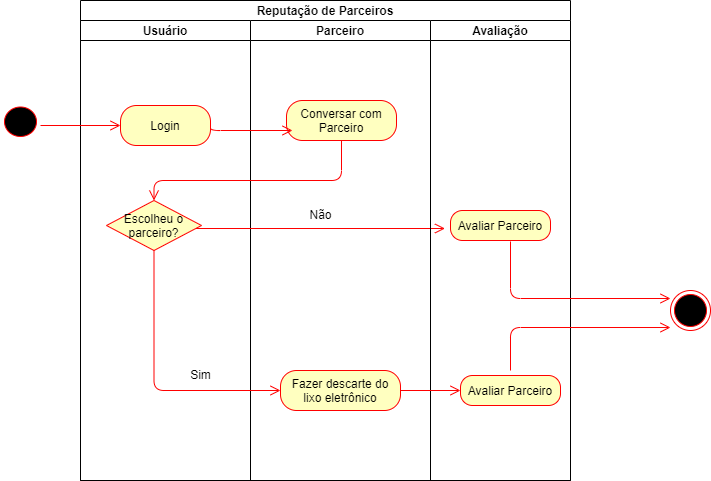

The diagram above was exported from draw.io. Its source (the exported page's mxGraphModel, read from the mxfile embedded in the PNG):
<mxGraphModel dx="862" dy="1679" grid="1" gridSize="10" guides="1" tooltips="1" connect="1" arrows="1" fold="1" page="1" pageScale="1" pageWidth="827" pageHeight="1169" math="0" shadow="0">
  <root>
    <mxCell id="0" />
    <mxCell id="1" parent="0" />
    <mxCell id="-E5_Ngx0kqEZ_hH9NZmM-5" value="Reputação de Parceiros" style="swimlane;childLayout=stackLayout;resizeParent=1;resizeParentMax=0;startSize=20;" parent="1" vertex="1">
      <mxGeometry x="170" y="-20" width="490" height="480" as="geometry" />
    </mxCell>
    <mxCell id="-E5_Ngx0kqEZ_hH9NZmM-6" value="Usuário" style="swimlane;startSize=20;" parent="-E5_Ngx0kqEZ_hH9NZmM-5" vertex="1">
      <mxGeometry y="20" width="170" height="460" as="geometry" />
    </mxCell>
    <mxCell id="-E5_Ngx0kqEZ_hH9NZmM-11" value="&lt;font style=&quot;vertical-align: inherit&quot;&gt;&lt;font style=&quot;vertical-align: inherit&quot;&gt;&lt;font style=&quot;vertical-align: inherit&quot;&gt;&lt;font style=&quot;vertical-align: inherit&quot;&gt;&lt;font style=&quot;vertical-align: inherit&quot;&gt;&lt;font style=&quot;vertical-align: inherit&quot;&gt;Login&lt;/font&gt;&lt;/font&gt;&lt;/font&gt;&lt;/font&gt;&lt;br&gt;&lt;/font&gt;&lt;/font&gt;" style="rounded=1;whiteSpace=wrap;html=1;arcSize=40;fillColor=#FFFFC0;strokeColor=#FF0000;" parent="-E5_Ngx0kqEZ_hH9NZmM-6" vertex="1">
      <mxGeometry x="40" y="85" width="90" height="40" as="geometry" />
    </mxCell>
    <mxCell id="-E5_Ngx0kqEZ_hH9NZmM-17" value="Escolheu o parceiro?" style="rhombus;whiteSpace=wrap;html=1;fillColor=#FFFFC0;strokeColor=#FF0000;" parent="-E5_Ngx0kqEZ_hH9NZmM-6" vertex="1">
      <mxGeometry x="26" y="180" width="95" height="50" as="geometry" />
    </mxCell>
    <mxCell id="-E5_Ngx0kqEZ_hH9NZmM-28" value="&lt;span style=&quot;font-weight: normal&quot;&gt;&lt;font style=&quot;font-size: 12px&quot;&gt;Sim&lt;/font&gt;&lt;/span&gt;" style="text;strokeColor=none;fillColor=none;html=1;fontSize=24;fontStyle=1;verticalAlign=middle;align=center;" parent="-E5_Ngx0kqEZ_hH9NZmM-6" vertex="1">
      <mxGeometry x="70" y="330" width="100" height="40" as="geometry" />
    </mxCell>
    <mxCell id="-E5_Ngx0kqEZ_hH9NZmM-7" value="Parceiro" style="swimlane;startSize=20;" parent="-E5_Ngx0kqEZ_hH9NZmM-5" vertex="1">
      <mxGeometry x="170" y="20" width="180" height="460" as="geometry" />
    </mxCell>
    <mxCell id="-E5_Ngx0kqEZ_hH9NZmM-12" value="Conversar com Parceiro" style="rounded=1;whiteSpace=wrap;html=1;arcSize=40;fontColor=#000000;fillColor=#FFFFC0;strokeColor=#FF0000;" parent="-E5_Ngx0kqEZ_hH9NZmM-7" vertex="1">
      <mxGeometry x="36" y="80" width="110" height="40" as="geometry" />
    </mxCell>
    <mxCell id="-E5_Ngx0kqEZ_hH9NZmM-13" value="" style="edgeStyle=orthogonalEdgeStyle;html=1;verticalAlign=bottom;endArrow=open;endSize=8;strokeColor=#FF0000;entryX=0;entryY=0.5;entryDx=0;entryDy=0;exitX=1;exitY=0.5;exitDx=0;exitDy=0;" parent="-E5_Ngx0kqEZ_hH9NZmM-7" source="-E5_Ngx0kqEZ_hH9NZmM-11" edge="1">
      <mxGeometry relative="1" as="geometry">
        <mxPoint x="42" y="110" as="targetPoint" />
        <mxPoint x="-14" y="110" as="sourcePoint" />
        <Array as="points">
          <mxPoint x="-40" y="110" />
        </Array>
      </mxGeometry>
    </mxCell>
    <mxCell id="-E5_Ngx0kqEZ_hH9NZmM-23" value="&lt;span style=&quot;font-weight: normal&quot;&gt;&lt;font style=&quot;font-size: 12px&quot;&gt;Não&lt;/font&gt;&lt;/span&gt;" style="text;strokeColor=none;fillColor=none;html=1;fontSize=24;fontStyle=1;verticalAlign=middle;align=center;" parent="-E5_Ngx0kqEZ_hH9NZmM-7" vertex="1">
      <mxGeometry x="20" y="170" width="100" height="40" as="geometry" />
    </mxCell>
    <mxCell id="-E5_Ngx0kqEZ_hH9NZmM-27" value="Fazer descarte do lixo eletrônico" style="rounded=1;whiteSpace=wrap;html=1;arcSize=40;fontColor=#000000;fillColor=#FFFFC0;strokeColor=#FF0000;" parent="-E5_Ngx0kqEZ_hH9NZmM-7" vertex="1">
      <mxGeometry x="30" y="350" width="120" height="40" as="geometry" />
    </mxCell>
    <mxCell id="-E5_Ngx0kqEZ_hH9NZmM-22" value="" style="edgeStyle=orthogonalEdgeStyle;html=1;verticalAlign=bottom;endArrow=open;endSize=8;strokeColor=#FF0000;" parent="-E5_Ngx0kqEZ_hH9NZmM-7" edge="1">
      <mxGeometry relative="1" as="geometry">
        <mxPoint x="194.5" y="208" as="targetPoint" />
        <mxPoint x="-54.5" y="208" as="sourcePoint" />
        <Array as="points">
          <mxPoint x="-54.5" y="208" />
        </Array>
      </mxGeometry>
    </mxCell>
    <mxCell id="-E5_Ngx0kqEZ_hH9NZmM-16" value="" style="edgeStyle=orthogonalEdgeStyle;html=1;verticalAlign=bottom;endArrow=open;endSize=8;strokeColor=#FF0000;exitX=0.5;exitY=1;exitDx=0;exitDy=0;entryX=0.5;entryY=0;entryDx=0;entryDy=0;" parent="-E5_Ngx0kqEZ_hH9NZmM-5" source="-E5_Ngx0kqEZ_hH9NZmM-12" target="-E5_Ngx0kqEZ_hH9NZmM-17" edge="1">
      <mxGeometry relative="1" as="geometry">
        <mxPoint x="76" y="190" as="targetPoint" />
        <mxPoint x="256" y="170" as="sourcePoint" />
        <Array as="points">
          <mxPoint x="261" y="180" />
          <mxPoint x="74" y="180" />
        </Array>
      </mxGeometry>
    </mxCell>
    <mxCell id="-E5_Ngx0kqEZ_hH9NZmM-26" value="" style="edgeStyle=orthogonalEdgeStyle;html=1;verticalAlign=bottom;endArrow=open;endSize=8;strokeColor=#FF0000;startArrow=none;exitX=0.5;exitY=1;exitDx=0;exitDy=0;entryX=0;entryY=0.5;entryDx=0;entryDy=0;" parent="-E5_Ngx0kqEZ_hH9NZmM-5" source="-E5_Ngx0kqEZ_hH9NZmM-17" target="-E5_Ngx0kqEZ_hH9NZmM-27" edge="1">
      <mxGeometry relative="1" as="geometry">
        <mxPoint x="200" y="340" as="targetPoint" />
        <mxPoint x="-30" y="135" as="sourcePoint" />
        <Array as="points">
          <mxPoint x="74" y="390" />
        </Array>
      </mxGeometry>
    </mxCell>
    <mxCell id="-E5_Ngx0kqEZ_hH9NZmM-8" value="Avaliação" style="swimlane;startSize=20;" parent="-E5_Ngx0kqEZ_hH9NZmM-5" vertex="1">
      <mxGeometry x="350" y="20" width="140" height="460" as="geometry" />
    </mxCell>
    <mxCell id="-E5_Ngx0kqEZ_hH9NZmM-24" value="Avaliar Parceiro" style="rounded=1;whiteSpace=wrap;html=1;arcSize=40;fontColor=#000000;fillColor=#FFFFC0;strokeColor=#FF0000;" parent="-E5_Ngx0kqEZ_hH9NZmM-8" vertex="1">
      <mxGeometry x="20" y="190" width="100" height="30" as="geometry" />
    </mxCell>
    <mxCell id="-E5_Ngx0kqEZ_hH9NZmM-31" value="Avaliar Parceiro" style="rounded=1;whiteSpace=wrap;html=1;arcSize=40;fontColor=#000000;fillColor=#FFFFC0;strokeColor=#FF0000;" parent="-E5_Ngx0kqEZ_hH9NZmM-8" vertex="1">
      <mxGeometry x="30" y="355" width="100" height="30" as="geometry" />
    </mxCell>
    <mxCell id="-E5_Ngx0kqEZ_hH9NZmM-30" value="" style="edgeStyle=orthogonalEdgeStyle;html=1;verticalAlign=bottom;endArrow=open;endSize=8;strokeColor=#FF0000;startArrow=none;exitX=1;exitY=0.5;exitDx=0;exitDy=0;" parent="1" source="-E5_Ngx0kqEZ_hH9NZmM-27" edge="1">
      <mxGeometry relative="1" as="geometry">
        <mxPoint x="550" y="370" as="targetPoint" />
        <mxPoint x="140" y="165" as="sourcePoint" />
      </mxGeometry>
    </mxCell>
    <mxCell id="-E5_Ngx0kqEZ_hH9NZmM-9" value="" style="ellipse;html=1;shape=startState;fillColor=#000000;strokeColor=#FF0000;" parent="1" vertex="1">
      <mxGeometry x="90" y="82.5" width="40" height="37.5" as="geometry" />
    </mxCell>
    <mxCell id="-E5_Ngx0kqEZ_hH9NZmM-10" value="" style="edgeStyle=orthogonalEdgeStyle;html=1;verticalAlign=bottom;endArrow=open;endSize=8;strokeColor=#FF0000;entryX=0;entryY=0.5;entryDx=0;entryDy=0;startArrow=none;" parent="1" target="-E5_Ngx0kqEZ_hH9NZmM-11" edge="1">
      <mxGeometry relative="1" as="geometry">
        <mxPoint x="190" y="100" as="targetPoint" />
        <mxPoint x="130" y="105" as="sourcePoint" />
      </mxGeometry>
    </mxCell>
    <mxCell id="-E5_Ngx0kqEZ_hH9NZmM-32" value="" style="ellipse;html=1;shape=endState;fillColor=#000000;strokeColor=#FF0000;" parent="1" vertex="1">
      <mxGeometry x="760" y="270" width="40" height="40" as="geometry" />
    </mxCell>
    <mxCell id="-E5_Ngx0kqEZ_hH9NZmM-34" value="" style="edgeStyle=orthogonalEdgeStyle;html=1;verticalAlign=bottom;endArrow=open;endSize=8;strokeColor=#FF0000;startArrow=none;exitX=0.6;exitY=1.033;exitDx=0;exitDy=0;exitPerimeter=0;" parent="1" source="-E5_Ngx0kqEZ_hH9NZmM-24" edge="1">
      <mxGeometry relative="1" as="geometry">
        <mxPoint x="760" y="278" as="targetPoint" />
        <mxPoint x="140" y="115" as="sourcePoint" />
        <Array as="points">
          <mxPoint x="600" y="278" />
        </Array>
      </mxGeometry>
    </mxCell>
    <mxCell id="9EErz3t3WOZNpsIUmwG_-3" value="" style="edgeStyle=orthogonalEdgeStyle;html=1;verticalAlign=bottom;endArrow=open;endSize=8;strokeColor=#FF0000;startArrow=none;" parent="1" edge="1">
      <mxGeometry relative="1" as="geometry">
        <mxPoint x="760" y="307.01" as="targetPoint" />
        <mxPoint x="600" y="350" as="sourcePoint" />
        <Array as="points">
          <mxPoint x="600" y="307.01" />
        </Array>
      </mxGeometry>
    </mxCell>
  </root>
</mxGraphModel>